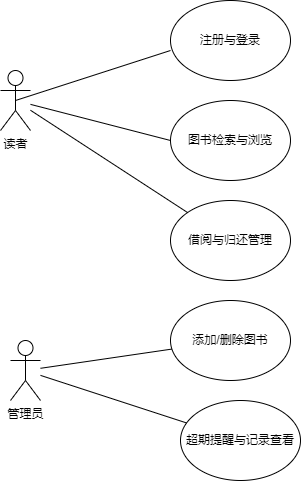

The diagram above was exported from draw.io. Its source (the exported page's mxGraphModel, read from the mxfile embedded in the PNG):
<mxGraphModel dx="706" dy="648" grid="1" gridSize="10" guides="1" tooltips="1" connect="1" arrows="1" fold="1" page="1" pageScale="1" pageWidth="827" pageHeight="1169" math="0" shadow="0">
  <root>
    <mxCell id="0" />
    <mxCell id="1" parent="0" />
    <mxCell id="LHQmz142bvT8kLzc2uqf-1" value="读者" style="shape=umlActor;verticalLabelPosition=bottom;verticalAlign=top;html=1;outlineConnect=0;" vertex="1" parent="1">
      <mxGeometry x="100" y="610" width="30" height="60" as="geometry" />
    </mxCell>
    <mxCell id="LHQmz142bvT8kLzc2uqf-2" value="注册与登录" style="ellipse;whiteSpace=wrap;html=1;" vertex="1" parent="1">
      <mxGeometry x="270" y="540" width="120" height="80" as="geometry" />
    </mxCell>
    <mxCell id="LHQmz142bvT8kLzc2uqf-3" value="图书检索与浏览" style="ellipse;whiteSpace=wrap;html=1;" vertex="1" parent="1">
      <mxGeometry x="270" y="640" width="120" height="80" as="geometry" />
    </mxCell>
    <mxCell id="LHQmz142bvT8kLzc2uqf-4" value="借阅与归还管理" style="ellipse;whiteSpace=wrap;html=1;" vertex="1" parent="1">
      <mxGeometry x="270" y="740" width="120" height="80" as="geometry" />
    </mxCell>
    <mxCell id="LHQmz142bvT8kLzc2uqf-5" value="添加/删除图书" style="ellipse;whiteSpace=wrap;html=1;" vertex="1" parent="1">
      <mxGeometry x="270" y="840" width="120" height="80" as="geometry" />
    </mxCell>
    <mxCell id="LHQmz142bvT8kLzc2uqf-6" value="超期提醒与记录查看" style="ellipse;whiteSpace=wrap;html=1;" vertex="1" parent="1">
      <mxGeometry x="280" y="940" width="120" height="80" as="geometry" />
    </mxCell>
    <mxCell id="LHQmz142bvT8kLzc2uqf-7" value="管理员" style="shape=umlActor;verticalLabelPosition=bottom;verticalAlign=top;html=1;outlineConnect=0;" vertex="1" parent="1">
      <mxGeometry x="110" y="880" width="30" height="60" as="geometry" />
    </mxCell>
    <mxCell id="LHQmz142bvT8kLzc2uqf-8" value="" style="endArrow=none;html=1;rounded=0;exitX=0.5;exitY=0.5;exitDx=0;exitDy=0;exitPerimeter=0;entryX=0;entryY=0.625;entryDx=0;entryDy=0;entryPerimeter=0;" edge="1" parent="1" source="LHQmz142bvT8kLzc2uqf-1" target="LHQmz142bvT8kLzc2uqf-2">
      <mxGeometry width="50" height="50" relative="1" as="geometry">
        <mxPoint x="260" y="840" as="sourcePoint" />
        <mxPoint x="310" y="790" as="targetPoint" />
      </mxGeometry>
    </mxCell>
    <mxCell id="LHQmz142bvT8kLzc2uqf-9" value="" style="endArrow=none;html=1;rounded=0;" edge="1" parent="1" source="LHQmz142bvT8kLzc2uqf-7" target="LHQmz142bvT8kLzc2uqf-6">
      <mxGeometry width="50" height="50" relative="1" as="geometry">
        <mxPoint x="260" y="840" as="sourcePoint" />
        <mxPoint x="310" y="790" as="targetPoint" />
      </mxGeometry>
    </mxCell>
    <mxCell id="LHQmz142bvT8kLzc2uqf-10" value="" style="endArrow=none;html=1;rounded=0;" edge="1" parent="1" source="LHQmz142bvT8kLzc2uqf-7" target="LHQmz142bvT8kLzc2uqf-5">
      <mxGeometry width="50" height="50" relative="1" as="geometry">
        <mxPoint x="260" y="840" as="sourcePoint" />
        <mxPoint x="310" y="790" as="targetPoint" />
      </mxGeometry>
    </mxCell>
    <mxCell id="LHQmz142bvT8kLzc2uqf-11" value="" style="endArrow=none;html=1;rounded=0;" edge="1" parent="1" source="LHQmz142bvT8kLzc2uqf-1" target="LHQmz142bvT8kLzc2uqf-4">
      <mxGeometry width="50" height="50" relative="1" as="geometry">
        <mxPoint x="260" y="840" as="sourcePoint" />
        <mxPoint x="310" y="790" as="targetPoint" />
      </mxGeometry>
    </mxCell>
    <mxCell id="LHQmz142bvT8kLzc2uqf-12" value="" style="endArrow=none;html=1;rounded=0;entryX=0;entryY=0.5;entryDx=0;entryDy=0;" edge="1" parent="1" source="LHQmz142bvT8kLzc2uqf-1" target="LHQmz142bvT8kLzc2uqf-3">
      <mxGeometry width="50" height="50" relative="1" as="geometry">
        <mxPoint x="260" y="840" as="sourcePoint" />
        <mxPoint x="310" y="790" as="targetPoint" />
      </mxGeometry>
    </mxCell>
  </root>
</mxGraphModel>